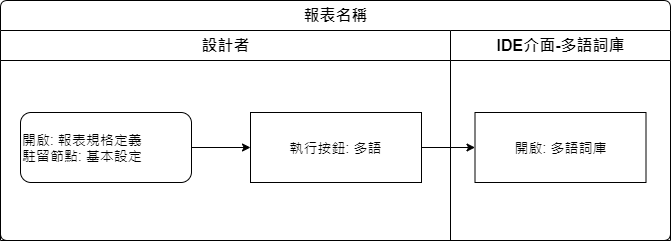

The diagram above was exported from draw.io. Its source (the exported page's mxGraphModel, read from the mxfile embedded in the PNG):
<mxGraphModel dx="1086" dy="829" grid="1" gridSize="10" guides="1" tooltips="1" connect="1" arrows="1" fold="1" page="1" pageScale="1" pageWidth="827" pageHeight="1169" math="0" shadow="0">
  <root>
    <mxCell id="0" />
    <mxCell id="1" parent="0" />
    <mxCell id="Ra_o18CuJl8zXi4vncvv-1" value="報表名稱" style="swimlane;html=1;childLayout=stackLayout;resizeParent=1;resizeParentMax=0;strokeWidth=1;fontSize=16;rounded=1;arcSize=8;startSize=30;" vertex="1" parent="1">
      <mxGeometry x="70" y="70" width="670" height="240" as="geometry" />
    </mxCell>
    <mxCell id="Ra_o18CuJl8zXi4vncvv-2" value="設計者" style="swimlane;html=1;startSize=30;fontSize=16;strokeWidth=1;" vertex="1" parent="Ra_o18CuJl8zXi4vncvv-1">
      <mxGeometry y="30" width="450" height="210" as="geometry" />
    </mxCell>
    <mxCell id="Ra_o18CuJl8zXi4vncvv-3" style="edgeStyle=orthogonalEdgeStyle;rounded=0;orthogonalLoop=1;jettySize=auto;html=1;fontSize=14;" edge="1" parent="Ra_o18CuJl8zXi4vncvv-2" source="Ra_o18CuJl8zXi4vncvv-4" target="Ra_o18CuJl8zXi4vncvv-5">
      <mxGeometry relative="1" as="geometry" />
    </mxCell>
    <mxCell id="Ra_o18CuJl8zXi4vncvv-4" value="開啟: 報表規格定義&lt;br&gt;駐留節點: 基本設定" style="rounded=1;whiteSpace=wrap;strokeWidth=1;fontSize=14;align=left;labelBackgroundColor=none;html=1;" vertex="1" parent="Ra_o18CuJl8zXi4vncvv-2">
      <mxGeometry x="20" y="82" width="171" height="70" as="geometry" />
    </mxCell>
    <mxCell id="Ra_o18CuJl8zXi4vncvv-5" value="執行按鈕: 多語" style="rounded=0;whiteSpace=wrap;html=1;strokeWidth=1;fontSize=14;" vertex="1" parent="Ra_o18CuJl8zXi4vncvv-2">
      <mxGeometry x="250" y="82" width="171" height="70" as="geometry" />
    </mxCell>
    <mxCell id="Ra_o18CuJl8zXi4vncvv-6" style="edgeStyle=orthogonalEdgeStyle;rounded=0;orthogonalLoop=1;jettySize=auto;html=1;" edge="1" parent="Ra_o18CuJl8zXi4vncvv-1" source="Ra_o18CuJl8zXi4vncvv-5" target="Ra_o18CuJl8zXi4vncvv-8">
      <mxGeometry relative="1" as="geometry" />
    </mxCell>
    <mxCell id="Ra_o18CuJl8zXi4vncvv-7" value="IDE介面-多語詞庫" style="swimlane;html=1;startSize=30;fontSize=16;strokeWidth=1;" vertex="1" parent="Ra_o18CuJl8zXi4vncvv-1">
      <mxGeometry x="450" y="30" width="220" height="210" as="geometry" />
    </mxCell>
    <mxCell id="Ra_o18CuJl8zXi4vncvv-8" value="開啟: 多語詞庫" style="rounded=0;whiteSpace=wrap;html=1;strokeWidth=1;fontSize=14;" vertex="1" parent="Ra_o18CuJl8zXi4vncvv-7">
      <mxGeometry x="24.5" y="82" width="171" height="70" as="geometry" />
    </mxCell>
  </root>
</mxGraphModel>